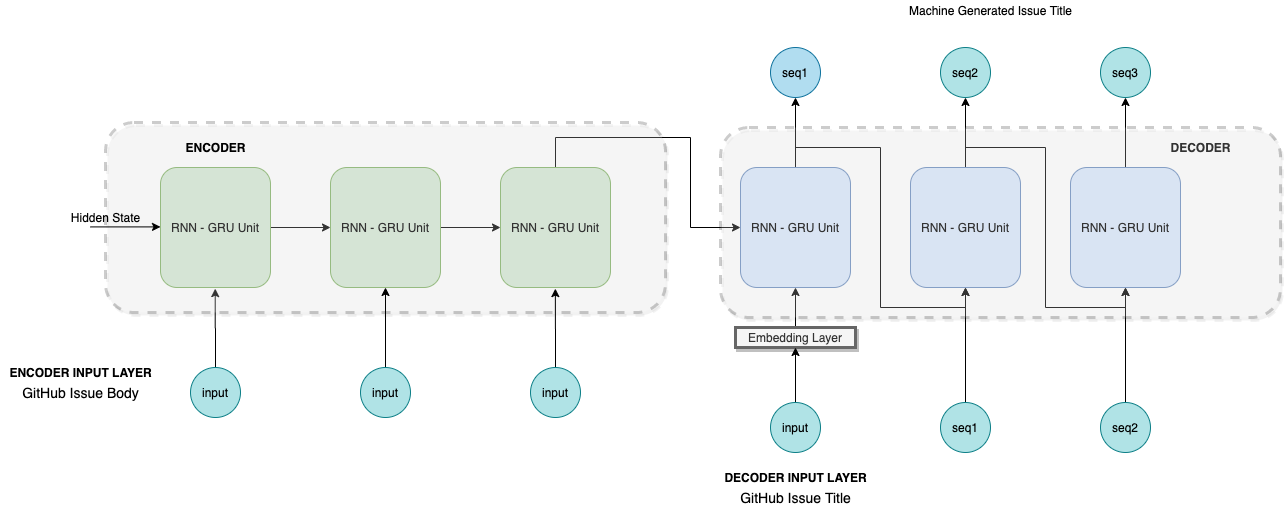

The diagram above was exported from draw.io. Its source (the exported page's mxGraphModel, read from the mxfile embedded in the PNG):
<mxGraphModel dx="1346" dy="1052" grid="1" gridSize="10" guides="1" tooltips="1" connect="1" arrows="1" fold="1" page="0" pageScale="1" pageWidth="827" pageHeight="1169" math="0" shadow="0">
  <root>
    <mxCell id="0" />
    <mxCell id="1" parent="0" />
    <mxCell id="2" style="edgeStyle=orthogonalEdgeStyle;rounded=0;orthogonalLoop=1;jettySize=auto;html=1;entryX=0;entryY=0.5;entryDx=0;entryDy=0;" edge="1" source="3" target="7" parent="1">
      <mxGeometry relative="1" as="geometry" />
    </mxCell>
    <mxCell id="3" value="RNN - GRU Unit" style="rounded=1;whiteSpace=wrap;html=1;fillColor=#d5e8d4;strokeColor=#82b366;" vertex="1" parent="1">
      <mxGeometry x="70" y="150" width="110" height="120" as="geometry" />
    </mxCell>
    <mxCell id="4" style="edgeStyle=orthogonalEdgeStyle;rounded=0;orthogonalLoop=1;jettySize=auto;html=1;entryX=0.104;entryY=1.056;entryDx=0;entryDy=0;entryPerimeter=0;" edge="1" source="5" parent="1">
      <mxGeometry relative="1" as="geometry">
        <mxPoint x="124.72000000000003" y="271.1199999999999" as="targetPoint" />
      </mxGeometry>
    </mxCell>
    <mxCell id="5" value="input" style="ellipse;whiteSpace=wrap;html=1;aspect=fixed;fillColor=#b0e3e6;strokeColor=#0e8088;" vertex="1" parent="1">
      <mxGeometry x="100" y="350" width="50" height="50" as="geometry" />
    </mxCell>
    <mxCell id="6" style="edgeStyle=orthogonalEdgeStyle;rounded=0;orthogonalLoop=1;jettySize=auto;html=1;entryX=0;entryY=0.5;entryDx=0;entryDy=0;" edge="1" source="7" target="9" parent="1">
      <mxGeometry relative="1" as="geometry" />
    </mxCell>
    <mxCell id="7" value="RNN - GRU Unit" style="rounded=1;whiteSpace=wrap;html=1;fillColor=#d5e8d4;strokeColor=#82b366;" vertex="1" parent="1">
      <mxGeometry x="240" y="150" width="110" height="120" as="geometry" />
    </mxCell>
    <mxCell id="8" style="edgeStyle=orthogonalEdgeStyle;rounded=0;orthogonalLoop=1;jettySize=auto;html=1;entryX=0;entryY=0.5;entryDx=0;entryDy=0;" edge="1" source="9" target="16" parent="1">
      <mxGeometry relative="1" as="geometry">
        <Array as="points">
          <mxPoint x="465" y="120" />
          <mxPoint x="600" y="120" />
          <mxPoint x="600" y="210" />
        </Array>
      </mxGeometry>
    </mxCell>
    <mxCell id="9" value="RNN - GRU Unit" style="rounded=1;whiteSpace=wrap;html=1;fillColor=#d5e8d4;strokeColor=#82b366;" vertex="1" parent="1">
      <mxGeometry x="410" y="150" width="110" height="120" as="geometry" />
    </mxCell>
    <mxCell id="10" value="" style="rounded=1;whiteSpace=wrap;html=1;shadow=1;strokeWidth=3;dashed=1;opacity=20;noLabel=1;fontColor=none;labelBackgroundColor=none;" vertex="1" parent="1">
      <mxGeometry x="15" y="105" width="560" height="190" as="geometry" />
    </mxCell>
    <mxCell id="11" value="&lt;b&gt;ENCODER&lt;/b&gt;" style="text;html=1;align=center;verticalAlign=middle;resizable=0;points=[];autosize=1;" vertex="1" parent="1">
      <mxGeometry x="85" y="120" width="80" height="20" as="geometry" />
    </mxCell>
    <mxCell id="12" value="&lt;b&gt;ENCODER INPUT LAYER&lt;/b&gt;" style="text;html=1;align=center;verticalAlign=middle;resizable=0;points=[];autosize=1;" vertex="1" parent="1">
      <mxGeometry x="-90" y="345" width="160" height="20" as="geometry" />
    </mxCell>
    <mxCell id="13" value="&lt;font style=&quot;font-size: 14px&quot;&gt;GitHub Issue Body&lt;/font&gt;" style="text;html=1;align=center;verticalAlign=middle;resizable=0;points=[];autosize=1;" vertex="1" parent="1">
      <mxGeometry x="-75" y="365" width="130" height="20" as="geometry" />
    </mxCell>
    <mxCell id="14" style="edgeStyle=orthogonalEdgeStyle;rounded=0;orthogonalLoop=1;jettySize=auto;html=1;entryX=0.5;entryY=1;entryDx=0;entryDy=0;" edge="1" source="16" target="30" parent="1">
      <mxGeometry relative="1" as="geometry" />
    </mxCell>
    <mxCell id="15" style="edgeStyle=orthogonalEdgeStyle;rounded=0;orthogonalLoop=1;jettySize=auto;html=1;entryX=0.5;entryY=1;entryDx=0;entryDy=0;fontColor=none;" edge="1" source="16" target="19" parent="1">
      <mxGeometry relative="1" as="geometry">
        <Array as="points">
          <mxPoint x="705" y="130" />
          <mxPoint x="790" y="130" />
          <mxPoint x="790" y="290" />
          <mxPoint x="875" y="290" />
        </Array>
      </mxGeometry>
    </mxCell>
    <mxCell id="16" value="RNN - GRU Unit" style="rounded=1;whiteSpace=wrap;html=1;fillColor=#dae8fc;strokeColor=#6c8ebf;" vertex="1" parent="1">
      <mxGeometry x="650" y="150" width="110" height="120" as="geometry" />
    </mxCell>
    <mxCell id="17" style="edgeStyle=orthogonalEdgeStyle;rounded=0;orthogonalLoop=1;jettySize=auto;html=1;entryX=0.5;entryY=1;entryDx=0;entryDy=0;" edge="1" source="19" target="31" parent="1">
      <mxGeometry relative="1" as="geometry" />
    </mxCell>
    <mxCell id="18" style="edgeStyle=orthogonalEdgeStyle;rounded=0;orthogonalLoop=1;jettySize=auto;html=1;entryX=0.5;entryY=1;entryDx=0;entryDy=0;fontColor=none;" edge="1" source="19" target="21" parent="1">
      <mxGeometry relative="1" as="geometry">
        <Array as="points">
          <mxPoint x="875" y="130" />
          <mxPoint x="955" y="130" />
          <mxPoint x="955" y="290" />
          <mxPoint x="1035" y="290" />
        </Array>
      </mxGeometry>
    </mxCell>
    <mxCell id="19" value="RNN - GRU Unit" style="rounded=1;whiteSpace=wrap;html=1;fillColor=#dae8fc;strokeColor=#6c8ebf;" vertex="1" parent="1">
      <mxGeometry x="820" y="150" width="110" height="120" as="geometry" />
    </mxCell>
    <mxCell id="20" style="edgeStyle=orthogonalEdgeStyle;rounded=0;orthogonalLoop=1;jettySize=auto;html=1;entryX=0.5;entryY=1;entryDx=0;entryDy=0;" edge="1" source="21" target="32" parent="1">
      <mxGeometry relative="1" as="geometry" />
    </mxCell>
    <mxCell id="21" value="RNN - GRU Unit" style="rounded=1;whiteSpace=wrap;html=1;fillColor=#dae8fc;strokeColor=#6c8ebf;" vertex="1" parent="1">
      <mxGeometry x="980" y="150" width="110" height="120" as="geometry" />
    </mxCell>
    <mxCell id="22" value="&lt;b&gt;DECODER&lt;/b&gt;" style="text;html=1;align=center;verticalAlign=middle;resizable=0;points=[];autosize=1;" vertex="1" parent="1">
      <mxGeometry x="1070" y="120" width="80" height="20" as="geometry" />
    </mxCell>
    <mxCell id="23" style="edgeStyle=orthogonalEdgeStyle;rounded=0;orthogonalLoop=1;jettySize=auto;html=1;entryX=0.5;entryY=1;entryDx=0;entryDy=0;" edge="1" source="24" parent="1">
      <mxGeometry relative="1" as="geometry">
        <mxPoint x="295" y="270" as="targetPoint" />
      </mxGeometry>
    </mxCell>
    <mxCell id="24" value="input" style="ellipse;whiteSpace=wrap;html=1;aspect=fixed;fillColor=#b0e3e6;strokeColor=#0e8088;" vertex="1" parent="1">
      <mxGeometry x="270" y="350" width="50" height="50" as="geometry" />
    </mxCell>
    <mxCell id="25" style="edgeStyle=orthogonalEdgeStyle;rounded=0;orthogonalLoop=1;jettySize=auto;html=1;entryX=0.895;entryY=1.056;entryDx=0;entryDy=0;entryPerimeter=0;" edge="1" source="26" parent="1">
      <mxGeometry relative="1" as="geometry">
        <mxPoint x="464.8499999999999" y="271.1199999999999" as="targetPoint" />
      </mxGeometry>
    </mxCell>
    <mxCell id="26" value="input" style="ellipse;whiteSpace=wrap;html=1;aspect=fixed;fillColor=#b0e3e6;strokeColor=#0e8088;" vertex="1" parent="1">
      <mxGeometry x="440" y="350" width="50" height="50" as="geometry" />
    </mxCell>
    <mxCell id="27" style="edgeStyle=orthogonalEdgeStyle;rounded=0;orthogonalLoop=1;jettySize=auto;html=1;exitX=0.5;exitY=1;exitDx=0;exitDy=0;" edge="1" parent="1">
      <mxGeometry relative="1" as="geometry">
        <mxPoint x="295" y="270" as="sourcePoint" />
        <mxPoint x="295" y="270" as="targetPoint" />
      </mxGeometry>
    </mxCell>
    <mxCell id="28" style="edgeStyle=orthogonalEdgeStyle;rounded=0;orthogonalLoop=1;jettySize=auto;html=1;entryX=0.5;entryY=1;entryDx=0;entryDy=0;" edge="1" source="29" target="16" parent="1">
      <mxGeometry relative="1" as="geometry" />
    </mxCell>
    <mxCell id="29" value="Embedding Layer" style="rounded=0;whiteSpace=wrap;html=1;shadow=1;strokeWidth=3;fillColor=#f5f5f5;strokeColor=#666666;fontColor=#333333;" vertex="1" parent="1">
      <mxGeometry x="645" y="310" width="120" height="20" as="geometry" />
    </mxCell>
    <mxCell id="30" value="seq1" style="ellipse;whiteSpace=wrap;html=1;aspect=fixed;fillColor=#b1ddf0;strokeColor=#10739e;" vertex="1" parent="1">
      <mxGeometry x="680" y="30" width="50" height="50" as="geometry" />
    </mxCell>
    <mxCell id="31" value="seq2" style="ellipse;whiteSpace=wrap;html=1;aspect=fixed;fillColor=#b0e3e6;strokeColor=#0e8088;" vertex="1" parent="1">
      <mxGeometry x="850" y="30" width="50" height="50" as="geometry" />
    </mxCell>
    <mxCell id="32" value="seq3" style="ellipse;whiteSpace=wrap;html=1;aspect=fixed;fillColor=#b0e3e6;strokeColor=#0e8088;" vertex="1" parent="1">
      <mxGeometry x="1010" y="30" width="50" height="50" as="geometry" />
    </mxCell>
    <mxCell id="33" style="edgeStyle=orthogonalEdgeStyle;rounded=0;orthogonalLoop=1;jettySize=auto;html=1;entryX=0.5;entryY=1;entryDx=0;entryDy=0;" edge="1" source="34" target="19" parent="1">
      <mxGeometry relative="1" as="geometry" />
    </mxCell>
    <mxCell id="34" value="seq1" style="ellipse;whiteSpace=wrap;html=1;aspect=fixed;fillColor=#b0e3e6;strokeColor=#0e8088;" vertex="1" parent="1">
      <mxGeometry x="850" y="385" width="50" height="50" as="geometry" />
    </mxCell>
    <mxCell id="35" style="edgeStyle=orthogonalEdgeStyle;rounded=0;orthogonalLoop=1;jettySize=auto;html=1;entryX=0.5;entryY=1;entryDx=0;entryDy=0;" edge="1" source="36" target="21" parent="1">
      <mxGeometry relative="1" as="geometry" />
    </mxCell>
    <mxCell id="36" value="seq2" style="ellipse;whiteSpace=wrap;html=1;aspect=fixed;fillColor=#b0e3e6;strokeColor=#0e8088;" vertex="1" parent="1">
      <mxGeometry x="1010" y="385" width="50" height="50" as="geometry" />
    </mxCell>
    <mxCell id="37" value="" style="endArrow=classic;html=1;" edge="1" parent="1">
      <mxGeometry width="50" height="50" relative="1" as="geometry">
        <mxPoint y="209.41000000000008" as="sourcePoint" />
        <mxPoint x="70" y="209.41000000000008" as="targetPoint" />
      </mxGeometry>
    </mxCell>
    <mxCell id="38" value="Hidden State" style="text;html=1;align=center;verticalAlign=middle;resizable=0;points=[];autosize=1;" vertex="1" parent="1">
      <mxGeometry x="-25" y="190" width="80" height="20" as="geometry" />
    </mxCell>
    <mxCell id="39" style="edgeStyle=orthogonalEdgeStyle;rounded=0;orthogonalLoop=1;jettySize=auto;html=1;entryX=0.5;entryY=1;entryDx=0;entryDy=0;" edge="1" source="40" target="29" parent="1">
      <mxGeometry relative="1" as="geometry" />
    </mxCell>
    <mxCell id="40" value="input" style="ellipse;whiteSpace=wrap;html=1;aspect=fixed;fillColor=#b0e3e6;strokeColor=#0e8088;" vertex="1" parent="1">
      <mxGeometry x="680" y="385" width="50" height="50" as="geometry" />
    </mxCell>
    <mxCell id="41" value="&lt;b&gt;DECODER INPUT LAYER&lt;/b&gt;" style="text;html=1;align=center;verticalAlign=middle;resizable=0;points=[];autosize=1;" vertex="1" parent="1">
      <mxGeometry x="625" y="450" width="160" height="20" as="geometry" />
    </mxCell>
    <mxCell id="42" value="&lt;font style=&quot;font-size: 14px&quot;&gt;GitHub Issue Title&lt;/font&gt;" style="text;html=1;align=center;verticalAlign=middle;resizable=0;points=[];autosize=1;" vertex="1" parent="1">
      <mxGeometry x="640" y="470" width="130" height="20" as="geometry" />
    </mxCell>
    <mxCell id="43" value="" style="rounded=1;whiteSpace=wrap;html=1;shadow=1;strokeWidth=3;dashed=1;opacity=20;noLabel=1;fontColor=none;labelBackgroundColor=none;" vertex="1" parent="1">
      <mxGeometry x="630" y="110" width="560" height="190" as="geometry" />
    </mxCell>
    <mxCell id="44" value="Machine Generated Issue Title" style="text;html=1;align=center;verticalAlign=middle;resizable=0;points=[];autosize=1;fontColor=none;" vertex="1" parent="1">
      <mxGeometry x="810" y="-17" width="180" height="20" as="geometry" />
    </mxCell>
  </root>
</mxGraphModel>